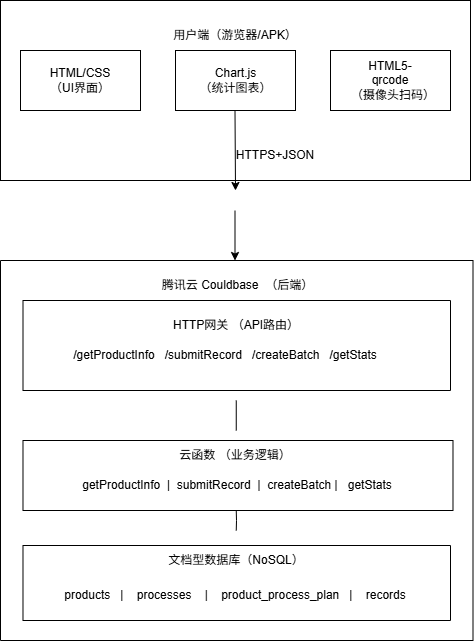

The diagram above was exported from draw.io. Its source (the exported page's mxGraphModel, read from the mxfile embedded in the PNG):
<mxGraphModel dx="874" dy="611" grid="1" gridSize="10" guides="1" tooltips="1" connect="1" arrows="1" fold="1" page="1" pageScale="1" pageWidth="827" pageHeight="1169" math="0" shadow="0">
  <root>
    <mxCell id="0" />
    <mxCell id="1" parent="0" />
    <mxCell id="CGvGbITgFZ5RlTvLEN1v-1" parent="1" style="rounded=0;whiteSpace=wrap;html=1;" value="" vertex="1">
      <mxGeometry height="180" width="470" x="140" y="40" as="geometry" />
    </mxCell>
    <mxCell id="CGvGbITgFZ5RlTvLEN1v-2" parent="1" style="text;html=1;whiteSpace=wrap;strokeColor=none;fillColor=none;align=center;verticalAlign=middle;rounded=0;" value="用户端（游览器/APK）" vertex="1">
      <mxGeometry height="30" width="140" x="305" y="60" as="geometry" />
    </mxCell>
    <mxCell id="CGvGbITgFZ5RlTvLEN1v-3" parent="1" style="rounded=0;whiteSpace=wrap;html=1;" value="" vertex="1">
      <mxGeometry height="60" width="120" x="160" y="90" as="geometry" />
    </mxCell>
    <mxCell id="CGvGbITgFZ5RlTvLEN1v-4" parent="1" style="text;html=1;whiteSpace=wrap;strokeColor=none;fillColor=none;align=center;verticalAlign=middle;rounded=0;" value="HTML/CSS&lt;div&gt;（UI界面）&lt;/div&gt;" vertex="1">
      <mxGeometry height="30" width="60" x="190" y="105" as="geometry" />
    </mxCell>
    <mxCell id="CGvGbITgFZ5RlTvLEN1v-5" parent="1" style="rounded=0;whiteSpace=wrap;html=1;" value="" vertex="1">
      <mxGeometry height="60" width="120" x="315" y="90" as="geometry" />
    </mxCell>
    <mxCell id="CGvGbITgFZ5RlTvLEN1v-6" parent="1" style="text;html=1;whiteSpace=wrap;strokeColor=none;fillColor=none;align=center;verticalAlign=middle;rounded=0;" value="Chart.js&lt;div&gt;（统计图表）&lt;/div&gt;" vertex="1">
      <mxGeometry height="30" width="75" x="337.5" y="105" as="geometry" />
    </mxCell>
    <mxCell id="CGvGbITgFZ5RlTvLEN1v-7" parent="1" style="rounded=0;whiteSpace=wrap;html=1;" value="" vertex="1">
      <mxGeometry height="60" width="120" x="470" y="90" as="geometry" />
    </mxCell>
    <mxCell id="CGvGbITgFZ5RlTvLEN1v-8" parent="1" style="text;html=1;whiteSpace=wrap;strokeColor=none;fillColor=none;align=center;verticalAlign=middle;rounded=0;" value="HTML5-qrcode&lt;div&gt;（摄像头扫码）&lt;/div&gt;" vertex="1">
      <mxGeometry height="30" width="80" x="490" y="105" as="geometry" />
    </mxCell>
    <mxCell id="CGvGbITgFZ5RlTvLEN1v-12" edge="1" parent="1" style="endArrow=classic;html=1;rounded=0;" value="">
      <mxGeometry height="50" relative="1" width="50" as="geometry">
        <mxPoint x="374.5" y="150" as="sourcePoint" />
        <mxPoint x="375" y="230" as="targetPoint" />
      </mxGeometry>
    </mxCell>
    <mxCell id="CGvGbITgFZ5RlTvLEN1v-13" parent="1" style="text;html=1;whiteSpace=wrap;strokeColor=none;fillColor=none;align=center;verticalAlign=middle;rounded=0;" value="HTTPS+JSON" vertex="1">
      <mxGeometry height="30" width="60" x="385" y="180" as="geometry" />
    </mxCell>
    <mxCell id="CGvGbITgFZ5RlTvLEN1v-14" edge="1" parent="1" style="endArrow=classic;html=1;rounded=0;" value="">
      <mxGeometry height="50" relative="1" width="50" as="geometry">
        <mxPoint x="374.5" y="250" as="sourcePoint" />
        <mxPoint x="374.5" y="300" as="targetPoint" />
      </mxGeometry>
    </mxCell>
    <mxCell id="CGvGbITgFZ5RlTvLEN1v-15" parent="1" style="swimlane;startSize=0;" value="" vertex="1">
      <mxGeometry height="380" width="472.5" x="140" y="300" as="geometry">
        <mxRectangle height="40" width="50" x="137.5" y="300" as="alternateBounds" />
      </mxGeometry>
    </mxCell>
    <mxCell id="CGvGbITgFZ5RlTvLEN1v-16" parent="CGvGbITgFZ5RlTvLEN1v-15" style="text;html=1;whiteSpace=wrap;strokeColor=none;fillColor=none;align=center;verticalAlign=middle;rounded=0;" value="腾讯云 Couldbase&amp;nbsp; （后端）" vertex="1">
      <mxGeometry height="30" width="159.37" x="157.81" y="10" as="geometry" />
    </mxCell>
    <mxCell id="CGvGbITgFZ5RlTvLEN1v-17" parent="CGvGbITgFZ5RlTvLEN1v-15" style="swimlane;startSize=0;" value="" vertex="1">
      <mxGeometry height="90" width="427.5" x="22.5" y="40" as="geometry" />
    </mxCell>
    <mxCell id="CGvGbITgFZ5RlTvLEN1v-18" parent="CGvGbITgFZ5RlTvLEN1v-17" style="text;html=1;whiteSpace=wrap;strokeColor=none;fillColor=none;align=center;verticalAlign=middle;rounded=0;" value="HTTP网关 （API路由）" vertex="1">
      <mxGeometry height="30" width="240" x="93.75" y="10" as="geometry" />
    </mxCell>
    <mxCell id="CGvGbITgFZ5RlTvLEN1v-19" parent="CGvGbITgFZ5RlTvLEN1v-17" style="text;html=1;whiteSpace=wrap;strokeColor=none;fillColor=none;align=center;verticalAlign=middle;rounded=0;" value="/getProductInfo&amp;nbsp; &amp;nbsp;/submitRecord&amp;nbsp; &amp;nbsp;/createBatch&amp;nbsp; &amp;nbsp;/getStats" vertex="1">
      <mxGeometry height="30" width="330" x="37.5" y="40" as="geometry" />
    </mxCell>
    <mxCell id="CGvGbITgFZ5RlTvLEN1v-20" edge="1" parent="CGvGbITgFZ5RlTvLEN1v-15" style="endArrow=none;html=1;rounded=0;" value="">
      <mxGeometry height="50" relative="1" width="50" as="geometry">
        <mxPoint x="235.75" y="170" as="sourcePoint" />
        <mxPoint x="235.75" y="140" as="targetPoint" />
      </mxGeometry>
    </mxCell>
    <mxCell id="CGvGbITgFZ5RlTvLEN1v-21" parent="CGvGbITgFZ5RlTvLEN1v-15" style="swimlane;startSize=0;" value="" vertex="1">
      <mxGeometry height="70" width="430" x="22.49" y="180" as="geometry" />
    </mxCell>
    <mxCell id="CGvGbITgFZ5RlTvLEN1v-22" parent="CGvGbITgFZ5RlTvLEN1v-21" style="text;html=1;whiteSpace=wrap;strokeColor=none;fillColor=none;align=center;verticalAlign=middle;rounded=0;" value="云函数 （业务逻辑）" vertex="1">
      <mxGeometry height="30" width="180" x="122.50999999999999" as="geometry" />
    </mxCell>
    <mxCell id="CGvGbITgFZ5RlTvLEN1v-23" parent="CGvGbITgFZ5RlTvLEN1v-21" style="text;html=1;whiteSpace=wrap;strokeColor=none;fillColor=none;align=center;verticalAlign=middle;rounded=0;" value="getProductInfo&amp;nbsp; |&amp;nbsp; submitRecord&amp;nbsp; |&amp;nbsp; createBatch |&amp;nbsp; &amp;nbsp;getStats" vertex="1">
      <mxGeometry height="30" width="410" x="10" y="30" as="geometry" />
    </mxCell>
    <mxCell id="CGvGbITgFZ5RlTvLEN1v-24" edge="1" parent="CGvGbITgFZ5RlTvLEN1v-15" style="endArrow=none;html=1;rounded=0;" value="">
      <mxGeometry height="50" relative="1" width="50" as="geometry">
        <Array as="points">
          <mxPoint x="236" y="260" />
        </Array>
        <mxPoint x="235.75" y="270" as="sourcePoint" />
        <mxPoint x="235.75" y="250" as="targetPoint" />
      </mxGeometry>
    </mxCell>
    <mxCell id="CGvGbITgFZ5RlTvLEN1v-25" parent="CGvGbITgFZ5RlTvLEN1v-15" style="swimlane;startSize=0;" value="" vertex="1">
      <mxGeometry height="75" width="427.51" x="22.49" y="285" as="geometry" />
    </mxCell>
    <mxCell id="CGvGbITgFZ5RlTvLEN1v-27" parent="CGvGbITgFZ5RlTvLEN1v-25" style="text;html=1;whiteSpace=wrap;strokeColor=none;fillColor=none;align=center;verticalAlign=middle;rounded=0;" value="文档型数据库（NoSQL）" vertex="1">
      <mxGeometry height="30" width="220" x="103.75" as="geometry" />
    </mxCell>
    <mxCell id="CGvGbITgFZ5RlTvLEN1v-28" parent="CGvGbITgFZ5RlTvLEN1v-25" style="text;html=1;whiteSpace=wrap;strokeColor=none;fillColor=none;align=center;verticalAlign=middle;rounded=0;" value="products&amp;nbsp; &amp;nbsp;|&amp;nbsp; &amp;nbsp; processes&amp;nbsp; &amp;nbsp; |&amp;nbsp; &amp;nbsp; product_process_plan&amp;nbsp; &amp;nbsp;|&amp;nbsp; &amp;nbsp; records" vertex="1">
      <mxGeometry height="30" width="380" x="22.50999999999999" y="35" as="geometry" />
    </mxCell>
  </root>
</mxGraphModel>